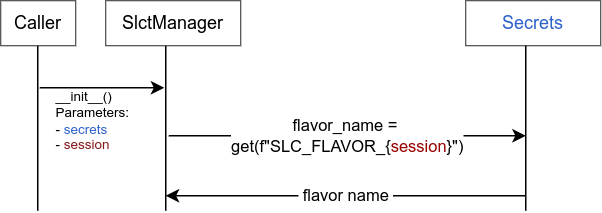

The diagram above was exported from draw.io. Its source (the exported page's mxGraphModel, read from the mxfile embedded in the PNG):
<mxGraphModel dx="2479" dy="1552" grid="1" gridSize="10" guides="1" tooltips="1" connect="1" arrows="1" fold="1" page="1" pageScale="1" pageWidth="850" pageHeight="1100" math="0" shadow="0">
  <root>
    <mxCell id="0" />
    <mxCell id="1" parent="0" />
    <mxCell id="0ITxOoR5CU0IFoQtmJHf-20" value="__init__()&lt;br&gt;Parameters:&lt;div&gt;- &lt;font style=&quot;color: rgb(46, 97, 204);&quot;&gt;secrets&lt;/font&gt;&amp;nbsp;&lt;/div&gt;&lt;div&gt;- &lt;font style=&quot;color: rgb(134, 23, 23);&quot;&gt;session&lt;/font&gt;&lt;/div&gt;" style="text;html=1;align=left;verticalAlign=middle;whiteSpace=wrap;rounded=0;spacing=-1;fontStyle=0;fontColor=#000000;fontFamily=Helvetica;fontSize=9;spacingRight=0;fillColor=none;spacingLeft=0;" parent="1" vertex="1">
      <mxGeometry x="-1602" y="-990" width="60" height="20" as="geometry" />
    </mxCell>
    <mxCell id="0ITxOoR5CU0IFoQtmJHf-10" value="" style="endArrow=none;html=1;rounded=0;" parent="1" edge="1">
      <mxGeometry width="50" height="50" relative="1" as="geometry">
        <mxPoint x="-1615.34" y="-920" as="sourcePoint" />
        <mxPoint x="-1615.34" y="-1030" as="targetPoint" />
      </mxGeometry>
    </mxCell>
    <mxCell id="0ITxOoR5CU0IFoQtmJHf-14" value="Caller" style="rounded=0;whiteSpace=wrap;html=1;strokeWidth=0.5;" parent="1" vertex="1">
      <mxGeometry x="-1640" y="-1060" width="50" height="30" as="geometry" />
    </mxCell>
    <mxCell id="0ITxOoR5CU0IFoQtmJHf-15" value="" style="endArrow=none;html=1;rounded=0;" parent="1" edge="1">
      <mxGeometry width="50" height="50" relative="1" as="geometry">
        <mxPoint x="-1530" y="-920" as="sourcePoint" />
        <mxPoint x="-1530" y="-1030" as="targetPoint" />
      </mxGeometry>
    </mxCell>
    <mxCell id="0ITxOoR5CU0IFoQtmJHf-16" value="SlctManager" style="rounded=0;whiteSpace=wrap;html=1;strokeWidth=0.5;fontFamily=Helvetica;" parent="1" vertex="1">
      <mxGeometry x="-1570" y="-1060" width="90" height="30" as="geometry" />
    </mxCell>
    <mxCell id="0ITxOoR5CU0IFoQtmJHf-17" value="&lt;font style=&quot;color: rgb(46, 97, 204);&quot;&gt;Secrets&lt;/font&gt;" style="rounded=0;whiteSpace=wrap;html=1;strokeWidth=0.5;fontFamily=Helvetica;fillColor=default;strokeColor=default;fontColor=default;align=center;verticalAlign=middle;fontSize=12;" parent="1" vertex="1">
      <mxGeometry x="-1330" y="-1060" width="90" height="30" as="geometry" />
    </mxCell>
    <mxCell id="0ITxOoR5CU0IFoQtmJHf-18" value="" style="endArrow=none;html=1;rounded=0;" parent="1" edge="1">
      <mxGeometry width="50" height="50" relative="1" as="geometry">
        <mxPoint x="-1290" y="-920" as="sourcePoint" />
        <mxPoint x="-1290" y="-1030" as="targetPoint" />
      </mxGeometry>
    </mxCell>
    <mxCell id="0ITxOoR5CU0IFoQtmJHf-19" value="" style="endArrow=classic;html=1;rounded=0;" parent="1" edge="1">
      <mxGeometry width="50" height="50" relative="1" as="geometry">
        <mxPoint x="-1614" y="-1002" as="sourcePoint" />
        <mxPoint x="-1531" y="-1002" as="targetPoint" />
      </mxGeometry>
    </mxCell>
    <mxCell id="0ITxOoR5CU0IFoQtmJHf-22" value="flavor_name =&amp;nbsp;&lt;br&gt;get(f&quot;SLC_FLAVOR_{&lt;font style=&quot;color: rgb(153, 0, 0);&quot;&gt;session&lt;/font&gt;&lt;font style=&quot;color: rgb(0, 0, 0);&quot;&gt;}&quot;&lt;/font&gt;)" style="endArrow=classic;html=1;rounded=0;" parent="1" edge="1">
      <mxGeometry width="50" height="50" relative="1" as="geometry">
        <mxPoint x="-1528" y="-970" as="sourcePoint" />
        <mxPoint x="-1290" y="-970" as="targetPoint" />
      </mxGeometry>
    </mxCell>
    <mxCell id="0ITxOoR5CU0IFoQtmJHf-23" value="&amp;nbsp;flavor name&amp;nbsp;" style="endArrow=classic;html=1;rounded=0;" parent="1" edge="1">
      <mxGeometry x="-0.0014" width="50" height="50" relative="1" as="geometry">
        <mxPoint x="-1290" y="-930" as="sourcePoint" />
        <mxPoint x="-1530" y="-930" as="targetPoint" />
        <mxPoint as="offset" />
      </mxGeometry>
    </mxCell>
  </root>
</mxGraphModel>